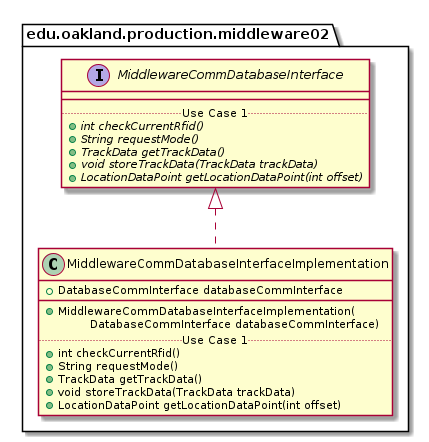

The diagram above was rendered by PlantUML. Its source (embedded in the PNG):
@startuml MiddlewareCommDatabaseInterfaceImplementation_Closure


package edu.oakland.production.middleware02 {
    class MiddlewareCommDatabaseInterfaceImplementation {
        + DatabaseCommInterface databaseCommInterface
        __
        + MiddlewareCommDatabaseInterfaceImplementation(
        \tDatabaseCommInterface databaseCommInterface)
        .. Use Case 1 ..
        + int checkCurrentRfid()
        + String requestMode()
        + TrackData getTrackData()
        + void storeTrackData(TrackData trackData)
        + LocationDataPoint getLocationDataPoint(int offset)
    }
}




package edu.oakland.production.middleware02 {
    interface MiddlewareCommDatabaseInterface {
        __
        .. Use Case 1 ..
        {abstract} + int checkCurrentRfid()
        {abstract} + String requestMode()
        {abstract} + TrackData getTrackData()
        {abstract} + void storeTrackData(TrackData trackData)
        {abstract} + LocationDataPoint getLocationDataPoint(int offset)
    }
}






MiddlewareCommDatabaseInterfaceImplementation .up.|> MiddlewareCommDatabaseInterface





@enduml